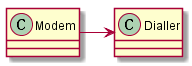

The diagram above was rendered by PlantUML. Its source (embedded in the PNG):
@startuml

Modem -> Dialler

class Modem
class Dialler

@enduml